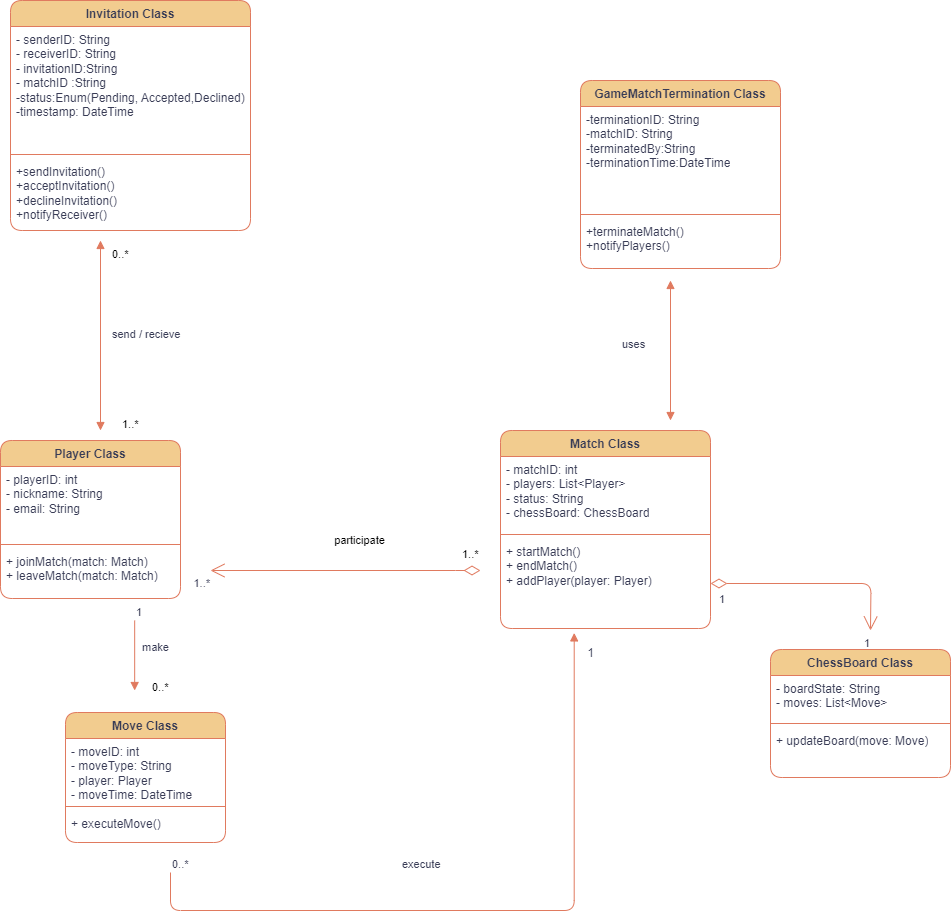

The diagram above was exported from draw.io. Its source (the exported page's mxGraphModel, read from the mxfile embedded in the PNG):
<mxGraphModel dx="1750" dy="942" grid="0" gridSize="10" guides="1" tooltips="1" connect="1" arrows="1" fold="1" page="1" pageScale="1" pageWidth="1169" pageHeight="1654" background="#FFFFFF" math="0" shadow="0">
  <root>
    <mxCell id="0" />
    <mxCell id="1" parent="0" />
    <mxCell id="qt7E9PszOIerg9GkKBzP-1" value="Invitation Class" style="swimlane;fontStyle=1;align=center;verticalAlign=top;childLayout=stackLayout;horizontal=1;startSize=26;horizontalStack=0;resizeParent=1;resizeParentMax=0;resizeLast=0;collapsible=1;marginBottom=0;whiteSpace=wrap;html=1;labelBackgroundColor=none;fillColor=#F2CC8F;strokeColor=#E07A5F;fontColor=#393C56;rounded=1;" vertex="1" parent="1">
      <mxGeometry x="150" y="50" width="240" height="230" as="geometry" />
    </mxCell>
    <mxCell id="qt7E9PszOIerg9GkKBzP-2" value="- senderID: String&lt;div&gt;- receiverID: String&lt;br&gt;&lt;/div&gt;&lt;div&gt;- invitationID:String&lt;/div&gt;&lt;div&gt;- matchID :String&lt;/div&gt;&lt;div&gt;-status:Enum(Pending, Accepted,Declined)&lt;/div&gt;&lt;div&gt;-timestamp: DateTime&lt;/div&gt;" style="text;strokeColor=none;fillColor=none;align=left;verticalAlign=top;spacingLeft=4;spacingRight=4;overflow=hidden;rotatable=0;points=[[0,0.5],[1,0.5]];portConstraint=eastwest;whiteSpace=wrap;html=1;labelBackgroundColor=none;fontColor=#393C56;rounded=1;" vertex="1" parent="qt7E9PszOIerg9GkKBzP-1">
      <mxGeometry y="26" width="240" height="124" as="geometry" />
    </mxCell>
    <mxCell id="qt7E9PszOIerg9GkKBzP-3" value="" style="line;strokeWidth=1;fillColor=none;align=left;verticalAlign=middle;spacingTop=-1;spacingLeft=3;spacingRight=3;rotatable=0;labelPosition=right;points=[];portConstraint=eastwest;strokeColor=#E07A5F;labelBackgroundColor=none;fontColor=#393C56;rounded=1;" vertex="1" parent="qt7E9PszOIerg9GkKBzP-1">
      <mxGeometry y="150" width="240" height="8" as="geometry" />
    </mxCell>
    <mxCell id="qt7E9PszOIerg9GkKBzP-4" value="+sendInvitation()&lt;div&gt;+acceptInvitation()&lt;/div&gt;&lt;div&gt;+declineInvitation()&lt;/div&gt;&lt;div&gt;+notifyReceiver()&lt;/div&gt;" style="text;strokeColor=none;fillColor=none;align=left;verticalAlign=top;spacingLeft=4;spacingRight=4;overflow=hidden;rotatable=0;points=[[0,0.5],[1,0.5]];portConstraint=eastwest;whiteSpace=wrap;html=1;labelBackgroundColor=none;fontColor=#393C56;rounded=1;" vertex="1" parent="qt7E9PszOIerg9GkKBzP-1">
      <mxGeometry y="158" width="240" height="72" as="geometry" />
    </mxCell>
    <mxCell id="qt7E9PszOIerg9GkKBzP-5" value="GameMatchTermination Class" style="swimlane;fontStyle=1;align=center;verticalAlign=top;childLayout=stackLayout;horizontal=1;startSize=26;horizontalStack=0;resizeParent=1;resizeParentMax=0;resizeLast=0;collapsible=1;marginBottom=0;whiteSpace=wrap;html=1;labelBackgroundColor=none;fillColor=#F2CC8F;strokeColor=#E07A5F;fontColor=#393C56;rounded=1;" vertex="1" parent="1">
      <mxGeometry x="720" y="130" width="200" height="188" as="geometry" />
    </mxCell>
    <mxCell id="qt7E9PszOIerg9GkKBzP-6" value="-terminationID: String&lt;div&gt;-matchID: String&lt;/div&gt;&lt;div&gt;-terminatedBy:String&lt;/div&gt;&lt;div&gt;-terminationTime:DateTime&lt;/div&gt;" style="text;strokeColor=none;fillColor=none;align=left;verticalAlign=top;spacingLeft=4;spacingRight=4;overflow=hidden;rotatable=0;points=[[0,0.5],[1,0.5]];portConstraint=eastwest;whiteSpace=wrap;html=1;labelBackgroundColor=none;fontColor=#393C56;rounded=1;" vertex="1" parent="qt7E9PszOIerg9GkKBzP-5">
      <mxGeometry y="26" width="200" height="104" as="geometry" />
    </mxCell>
    <mxCell id="qt7E9PszOIerg9GkKBzP-7" value="" style="line;strokeWidth=1;fillColor=none;align=left;verticalAlign=middle;spacingTop=-1;spacingLeft=3;spacingRight=3;rotatable=0;labelPosition=right;points=[];portConstraint=eastwest;strokeColor=#E07A5F;labelBackgroundColor=none;fontColor=#393C56;rounded=1;" vertex="1" parent="qt7E9PszOIerg9GkKBzP-5">
      <mxGeometry y="130" width="200" height="8" as="geometry" />
    </mxCell>
    <mxCell id="qt7E9PszOIerg9GkKBzP-8" value="+terminateMatch()&lt;div&gt;+notifyPlayers()&lt;/div&gt;" style="text;strokeColor=none;fillColor=none;align=left;verticalAlign=top;spacingLeft=4;spacingRight=4;overflow=hidden;rotatable=0;points=[[0,0.5],[1,0.5]];portConstraint=eastwest;whiteSpace=wrap;html=1;labelBackgroundColor=none;fontColor=#393C56;rounded=1;" vertex="1" parent="qt7E9PszOIerg9GkKBzP-5">
      <mxGeometry y="138" width="200" height="50" as="geometry" />
    </mxCell>
    <mxCell id="qt7E9PszOIerg9GkKBzP-9" value="Move Class" style="swimlane;fontStyle=1;align=center;verticalAlign=top;childLayout=stackLayout;horizontal=1;startSize=26;horizontalStack=0;resizeParent=1;resizeParentMax=0;resizeLast=0;collapsible=1;marginBottom=0;whiteSpace=wrap;html=1;labelBackgroundColor=none;fillColor=#F2CC8F;strokeColor=#E07A5F;fontColor=#393C56;rounded=1;" vertex="1" parent="1">
      <mxGeometry x="205" y="762" width="160" height="130" as="geometry" />
    </mxCell>
    <mxCell id="qt7E9PszOIerg9GkKBzP-10" value="- moveID: int&lt;div&gt;- moveType: String&lt;br&gt;&lt;/div&gt;&lt;div&gt;- player: Player&lt;br&gt;&lt;/div&gt;&lt;div&gt;- moveTime: DateTime&lt;br&gt;&lt;/div&gt;" style="text;strokeColor=none;fillColor=none;align=left;verticalAlign=top;spacingLeft=4;spacingRight=4;overflow=hidden;rotatable=0;points=[[0,0.5],[1,0.5]];portConstraint=eastwest;whiteSpace=wrap;html=1;labelBackgroundColor=none;fontColor=#393C56;rounded=1;" vertex="1" parent="qt7E9PszOIerg9GkKBzP-9">
      <mxGeometry y="26" width="160" height="64" as="geometry" />
    </mxCell>
    <mxCell id="qt7E9PszOIerg9GkKBzP-11" value="" style="line;strokeWidth=1;fillColor=none;align=left;verticalAlign=middle;spacingTop=-1;spacingLeft=3;spacingRight=3;rotatable=0;labelPosition=right;points=[];portConstraint=eastwest;strokeColor=#E07A5F;labelBackgroundColor=none;fontColor=#393C56;rounded=1;" vertex="1" parent="qt7E9PszOIerg9GkKBzP-9">
      <mxGeometry y="90" width="160" height="8" as="geometry" />
    </mxCell>
    <mxCell id="qt7E9PszOIerg9GkKBzP-12" value="+ executeMove()" style="text;strokeColor=none;fillColor=none;align=left;verticalAlign=top;spacingLeft=4;spacingRight=4;overflow=hidden;rotatable=0;points=[[0,0.5],[1,0.5]];portConstraint=eastwest;whiteSpace=wrap;html=1;labelBackgroundColor=none;fontColor=#393C56;rounded=1;" vertex="1" parent="qt7E9PszOIerg9GkKBzP-9">
      <mxGeometry y="98" width="160" height="32" as="geometry" />
    </mxCell>
    <mxCell id="qt7E9PszOIerg9GkKBzP-13" value="Player Class" style="swimlane;fontStyle=1;align=center;verticalAlign=top;childLayout=stackLayout;horizontal=1;startSize=26;horizontalStack=0;resizeParent=1;resizeParentMax=0;resizeLast=0;collapsible=1;marginBottom=0;whiteSpace=wrap;html=1;labelBackgroundColor=none;fillColor=#F2CC8F;strokeColor=#E07A5F;fontColor=#393C56;rounded=1;" vertex="1" parent="1">
      <mxGeometry x="140" y="490" width="180" height="158" as="geometry" />
    </mxCell>
    <mxCell id="qt7E9PszOIerg9GkKBzP-14" value="- playerID: int&lt;div&gt;- nickname: String&lt;br&gt;&lt;/div&gt;&lt;div&gt;- email: String&lt;br&gt;&lt;/div&gt;" style="text;strokeColor=none;fillColor=none;align=left;verticalAlign=top;spacingLeft=4;spacingRight=4;overflow=hidden;rotatable=0;points=[[0,0.5],[1,0.5]];portConstraint=eastwest;whiteSpace=wrap;html=1;labelBackgroundColor=none;fontColor=#393C56;rounded=1;" vertex="1" parent="qt7E9PszOIerg9GkKBzP-13">
      <mxGeometry y="26" width="180" height="74" as="geometry" />
    </mxCell>
    <mxCell id="qt7E9PszOIerg9GkKBzP-15" value="" style="line;strokeWidth=1;fillColor=none;align=left;verticalAlign=middle;spacingTop=-1;spacingLeft=3;spacingRight=3;rotatable=0;labelPosition=right;points=[];portConstraint=eastwest;strokeColor=#E07A5F;labelBackgroundColor=none;fontColor=#393C56;rounded=1;" vertex="1" parent="qt7E9PszOIerg9GkKBzP-13">
      <mxGeometry y="100" width="180" height="8" as="geometry" />
    </mxCell>
    <mxCell id="qt7E9PszOIerg9GkKBzP-16" value="+ joinMatch(match: Match)&lt;div&gt;+ leaveMatch(match: Match)&lt;br&gt;&lt;/div&gt;" style="text;strokeColor=none;fillColor=none;align=left;verticalAlign=top;spacingLeft=4;spacingRight=4;overflow=hidden;rotatable=0;points=[[0,0.5],[1,0.5]];portConstraint=eastwest;whiteSpace=wrap;html=1;labelBackgroundColor=none;fontColor=#393C56;rounded=1;" vertex="1" parent="qt7E9PszOIerg9GkKBzP-13">
      <mxGeometry y="108" width="180" height="50" as="geometry" />
    </mxCell>
    <mxCell id="qt7E9PszOIerg9GkKBzP-17" value="Match Class" style="swimlane;fontStyle=1;align=center;verticalAlign=top;childLayout=stackLayout;horizontal=1;startSize=26;horizontalStack=0;resizeParent=1;resizeParentMax=0;resizeLast=0;collapsible=1;marginBottom=0;whiteSpace=wrap;html=1;labelBackgroundColor=none;fillColor=#F2CC8F;strokeColor=#E07A5F;fontColor=#393C56;rounded=1;" vertex="1" parent="1">
      <mxGeometry x="640" y="480" width="210" height="198" as="geometry" />
    </mxCell>
    <mxCell id="qt7E9PszOIerg9GkKBzP-18" value="- matchID: int&lt;div&gt;- players: List&amp;lt;Player&amp;gt;&lt;br&gt;&lt;/div&gt;&lt;div&gt;- status: String&lt;br&gt;&lt;/div&gt;&lt;div&gt;- chessBoard: ChessBoard&lt;br&gt;&lt;/div&gt;" style="text;strokeColor=none;fillColor=none;align=left;verticalAlign=top;spacingLeft=4;spacingRight=4;overflow=hidden;rotatable=0;points=[[0,0.5],[1,0.5]];portConstraint=eastwest;whiteSpace=wrap;html=1;labelBackgroundColor=none;fontColor=#393C56;rounded=1;" vertex="1" parent="qt7E9PszOIerg9GkKBzP-17">
      <mxGeometry y="26" width="210" height="74" as="geometry" />
    </mxCell>
    <mxCell id="qt7E9PszOIerg9GkKBzP-19" value="" style="line;strokeWidth=1;fillColor=none;align=left;verticalAlign=middle;spacingTop=-1;spacingLeft=3;spacingRight=3;rotatable=0;labelPosition=right;points=[];portConstraint=eastwest;strokeColor=#E07A5F;labelBackgroundColor=none;fontColor=#393C56;rounded=1;" vertex="1" parent="qt7E9PszOIerg9GkKBzP-17">
      <mxGeometry y="100" width="210" height="8" as="geometry" />
    </mxCell>
    <mxCell id="qt7E9PszOIerg9GkKBzP-20" value="+ startMatch()&lt;div&gt;+ endMatch()&lt;br&gt;&lt;/div&gt;&lt;div&gt;+ addPlayer(player: Player)&lt;br&gt;&lt;/div&gt;" style="text;strokeColor=none;fillColor=none;align=left;verticalAlign=top;spacingLeft=4;spacingRight=4;overflow=hidden;rotatable=0;points=[[0,0.5],[1,0.5]];portConstraint=eastwest;whiteSpace=wrap;html=1;labelBackgroundColor=none;fontColor=#393C56;rounded=1;" vertex="1" parent="qt7E9PszOIerg9GkKBzP-17">
      <mxGeometry y="108" width="210" height="90" as="geometry" />
    </mxCell>
    <mxCell id="qt7E9PszOIerg9GkKBzP-21" value="ChessBoard Class" style="swimlane;fontStyle=1;align=center;verticalAlign=top;childLayout=stackLayout;horizontal=1;startSize=26;horizontalStack=0;resizeParent=1;resizeParentMax=0;resizeLast=0;collapsible=1;marginBottom=0;whiteSpace=wrap;html=1;labelBackgroundColor=none;fillColor=#F2CC8F;strokeColor=#E07A5F;fontColor=#393C56;rounded=1;" vertex="1" parent="1">
      <mxGeometry x="910" y="699" width="180" height="128" as="geometry" />
    </mxCell>
    <mxCell id="qt7E9PszOIerg9GkKBzP-22" value="- boardState: String&lt;div&gt;- moves: List&amp;lt;Move&amp;gt;&lt;br&gt;&lt;/div&gt;" style="text;strokeColor=none;fillColor=none;align=left;verticalAlign=top;spacingLeft=4;spacingRight=4;overflow=hidden;rotatable=0;points=[[0,0.5],[1,0.5]];portConstraint=eastwest;whiteSpace=wrap;html=1;labelBackgroundColor=none;fontColor=#393C56;rounded=1;" vertex="1" parent="qt7E9PszOIerg9GkKBzP-21">
      <mxGeometry y="26" width="180" height="44" as="geometry" />
    </mxCell>
    <mxCell id="qt7E9PszOIerg9GkKBzP-23" value="" style="line;strokeWidth=1;fillColor=none;align=left;verticalAlign=middle;spacingTop=-1;spacingLeft=3;spacingRight=3;rotatable=0;labelPosition=right;points=[];portConstraint=eastwest;strokeColor=#E07A5F;labelBackgroundColor=none;fontColor=#393C56;rounded=1;" vertex="1" parent="qt7E9PszOIerg9GkKBzP-21">
      <mxGeometry y="70" width="180" height="8" as="geometry" />
    </mxCell>
    <mxCell id="qt7E9PszOIerg9GkKBzP-24" value="+ updateBoard(move: Move)" style="text;strokeColor=none;fillColor=none;align=left;verticalAlign=top;spacingLeft=4;spacingRight=4;overflow=hidden;rotatable=0;points=[[0,0.5],[1,0.5]];portConstraint=eastwest;whiteSpace=wrap;html=1;labelBackgroundColor=none;fontColor=#393C56;rounded=1;" vertex="1" parent="qt7E9PszOIerg9GkKBzP-21">
      <mxGeometry y="78" width="180" height="50" as="geometry" />
    </mxCell>
    <mxCell id="qt7E9PszOIerg9GkKBzP-43" value="" style="endArrow=block;startArrow=block;endFill=1;startFill=1;html=1;rounded=1;labelBackgroundColor=none;strokeColor=#E07A5F;fontColor=default;" edge="1" parent="1">
      <mxGeometry width="160" relative="1" as="geometry">
        <mxPoint x="810" y="330" as="sourcePoint" />
        <mxPoint x="810" y="470" as="targetPoint" />
      </mxGeometry>
    </mxCell>
    <mxCell id="qt7E9PszOIerg9GkKBzP-44" value="&lt;div style=&quot;text-align: center;&quot;&gt;&lt;span style=&quot;font-size: 11px; text-wrap: nowrap; background-color: rgb(255, 255, 255);&quot;&gt;uses&lt;/span&gt;&lt;/div&gt;" style="text;whiteSpace=wrap;html=1;labelBackgroundColor=none;fontColor=#393C56;rounded=1;" vertex="1" parent="1">
      <mxGeometry x="760" y="380" width="100" height="40" as="geometry" />
    </mxCell>
    <mxCell id="qt7E9PszOIerg9GkKBzP-53" value="" style="endArrow=open;html=1;endSize=12;startArrow=diamondThin;startSize=14;startFill=0;edgeStyle=orthogonalEdgeStyle;rounded=1;exitX=1;exitY=0.5;exitDx=0;exitDy=0;labelBackgroundColor=none;strokeColor=#E07A5F;fontColor=default;" edge="1" parent="1" source="qt7E9PszOIerg9GkKBzP-20">
      <mxGeometry x="-0.1667" relative="1" as="geometry">
        <mxPoint x="760" y="701" as="sourcePoint" />
        <mxPoint x="1010" y="680" as="targetPoint" />
        <mxPoint as="offset" />
      </mxGeometry>
    </mxCell>
    <mxCell id="qt7E9PszOIerg9GkKBzP-54" value="1" style="edgeLabel;resizable=0;html=1;align=left;verticalAlign=top;labelBackgroundColor=none;fontColor=#393C56;rounded=1;" connectable="0" vertex="1" parent="qt7E9PszOIerg9GkKBzP-53">
      <mxGeometry x="-1" relative="1" as="geometry">
        <mxPoint x="7" y="3" as="offset" />
      </mxGeometry>
    </mxCell>
    <mxCell id="qt7E9PszOIerg9GkKBzP-55" value="1" style="edgeLabel;resizable=0;html=1;align=right;verticalAlign=top;labelBackgroundColor=none;fontColor=#393C56;rounded=1;" connectable="0" vertex="1" parent="qt7E9PszOIerg9GkKBzP-53">
      <mxGeometry x="1" relative="1" as="geometry" />
    </mxCell>
    <mxCell id="qt7E9PszOIerg9GkKBzP-56" value="participate" style="endArrow=open;html=1;endSize=12;startArrow=diamondThin;startSize=14;startFill=0;edgeStyle=orthogonalEdgeStyle;rounded=1;labelBackgroundColor=none;strokeColor=#E07A5F;fontColor=default;" edge="1" parent="1">
      <mxGeometry x="-0.1034" y="-30" relative="1" as="geometry">
        <mxPoint x="620" y="620" as="sourcePoint" />
        <mxPoint x="350" y="620" as="targetPoint" />
        <Array as="points">
          <mxPoint x="605" y="620" />
        </Array>
        <mxPoint as="offset" />
      </mxGeometry>
    </mxCell>
    <mxCell id="qt7E9PszOIerg9GkKBzP-58" value="1..*" style="edgeLabel;resizable=0;html=1;align=right;verticalAlign=top;labelBackgroundColor=none;fontColor=#393C56;rounded=1;" connectable="0" vertex="1" parent="qt7E9PszOIerg9GkKBzP-56">
      <mxGeometry x="1" relative="1" as="geometry" />
    </mxCell>
    <mxCell id="qt7E9PszOIerg9GkKBzP-59" value="&lt;span style=&quot;color: rgb(0, 0, 0); font-family: Helvetica; font-size: 11px; font-style: normal; font-variant-ligatures: normal; font-variant-caps: normal; font-weight: 400; letter-spacing: normal; orphans: 2; text-align: right; text-indent: 0px; text-transform: none; widows: 2; word-spacing: 0px; -webkit-text-stroke-width: 0px; white-space: nowrap; background-color: rgb(255, 255, 255); text-decoration-thickness: initial; text-decoration-style: initial; text-decoration-color: initial; display: inline !important; float: none;&quot;&gt;1..*&lt;/span&gt;" style="text;whiteSpace=wrap;html=1;labelBackgroundColor=none;fontColor=#393C56;rounded=1;" vertex="1" parent="1">
      <mxGeometry x="600" y="590" width="50" height="40" as="geometry" />
    </mxCell>
    <mxCell id="qt7E9PszOIerg9GkKBzP-60" value="" style="endArrow=block;startArrow=block;endFill=1;startFill=1;html=1;rounded=1;labelBackgroundColor=none;strokeColor=#E07A5F;fontColor=default;" edge="1" parent="1">
      <mxGeometry width="160" relative="1" as="geometry">
        <mxPoint x="240" y="290" as="sourcePoint" />
        <mxPoint x="240" y="480" as="targetPoint" />
      </mxGeometry>
    </mxCell>
    <mxCell id="qt7E9PszOIerg9GkKBzP-61" value="&lt;span style=&quot;color: rgb(0, 0, 0); font-family: Helvetica; font-size: 11px; font-style: normal; font-variant-ligatures: normal; font-variant-caps: normal; font-weight: 400; letter-spacing: normal; orphans: 2; text-align: right; text-indent: 0px; text-transform: none; widows: 2; word-spacing: 0px; -webkit-text-stroke-width: 0px; white-space: nowrap; background-color: rgb(255, 255, 255); text-decoration-thickness: initial; text-decoration-style: initial; text-decoration-color: initial; display: inline !important; float: none;&quot;&gt;0..*&lt;/span&gt;" style="text;whiteSpace=wrap;html=1;labelBackgroundColor=none;fontColor=#393C56;rounded=1;" vertex="1" parent="1">
      <mxGeometry x="250" y="290" width="50" height="40" as="geometry" />
    </mxCell>
    <mxCell id="qt7E9PszOIerg9GkKBzP-62" value="&lt;span style=&quot;color: rgb(0, 0, 0); font-family: Helvetica; font-size: 11px; font-style: normal; font-variant-ligatures: normal; font-variant-caps: normal; font-weight: 400; letter-spacing: normal; orphans: 2; text-align: right; text-indent: 0px; text-transform: none; widows: 2; word-spacing: 0px; -webkit-text-stroke-width: 0px; white-space: nowrap; background-color: rgb(255, 255, 255); text-decoration-thickness: initial; text-decoration-style: initial; text-decoration-color: initial; display: inline !important; float: none;&quot;&gt;1..*&lt;/span&gt;" style="text;whiteSpace=wrap;html=1;labelBackgroundColor=none;fontColor=#393C56;rounded=1;" vertex="1" parent="1">
      <mxGeometry x="260" y="460" width="50" height="40" as="geometry" />
    </mxCell>
    <mxCell id="qt7E9PszOIerg9GkKBzP-63" value="&lt;div style=&quot;text-align: center;&quot;&gt;&lt;span style=&quot;font-size: 11px; text-wrap: nowrap; background-color: rgb(255, 255, 255);&quot;&gt;send / recieve&lt;/span&gt;&lt;/div&gt;" style="text;whiteSpace=wrap;html=1;labelBackgroundColor=none;fontColor=#393C56;rounded=1;" vertex="1" parent="1">
      <mxGeometry x="250" y="370" width="100" height="40" as="geometry" />
    </mxCell>
    <mxCell id="qt7E9PszOIerg9GkKBzP-67" value="" style="endArrow=block;endFill=1;html=1;edgeStyle=orthogonalEdgeStyle;align=left;verticalAlign=top;rounded=1;labelBackgroundColor=none;strokeColor=#E07A5F;fontColor=default;" edge="1" parent="1">
      <mxGeometry x="0.1429" y="10" relative="1" as="geometry">
        <mxPoint x="274.17" y="670" as="sourcePoint" />
        <mxPoint x="274.17" y="740" as="targetPoint" />
        <mxPoint as="offset" />
      </mxGeometry>
    </mxCell>
    <mxCell id="qt7E9PszOIerg9GkKBzP-68" value="1" style="edgeLabel;resizable=0;html=1;align=left;verticalAlign=bottom;labelBackgroundColor=none;fontColor=#393C56;rounded=1;" connectable="0" vertex="1" parent="qt7E9PszOIerg9GkKBzP-67">
      <mxGeometry x="-1" relative="1" as="geometry" />
    </mxCell>
    <mxCell id="qt7E9PszOIerg9GkKBzP-69" value="&lt;div style=&quot;text-align: center;&quot;&gt;&lt;span style=&quot;font-size: 11px; text-wrap: nowrap; background-color: rgb(255, 255, 255);&quot;&gt;make&lt;/span&gt;&lt;/div&gt;" style="text;whiteSpace=wrap;html=1;labelBackgroundColor=none;fontColor=#393C56;rounded=1;" vertex="1" parent="1">
      <mxGeometry x="280" y="683" width="100" height="40" as="geometry" />
    </mxCell>
    <mxCell id="qt7E9PszOIerg9GkKBzP-70" value="&lt;span style=&quot;color: rgb(0, 0, 0); font-family: Helvetica; font-size: 11px; font-style: normal; font-variant-ligatures: normal; font-variant-caps: normal; font-weight: 400; letter-spacing: normal; orphans: 2; text-align: right; text-indent: 0px; text-transform: none; widows: 2; word-spacing: 0px; -webkit-text-stroke-width: 0px; white-space: nowrap; background-color: rgb(255, 255, 255); text-decoration-thickness: initial; text-decoration-style: initial; text-decoration-color: initial; display: inline !important; float: none;&quot;&gt;0..*&lt;/span&gt;" style="text;whiteSpace=wrap;html=1;labelBackgroundColor=none;fontColor=#393C56;rounded=1;" vertex="1" parent="1">
      <mxGeometry x="290" y="723" width="50" height="40" as="geometry" />
    </mxCell>
    <mxCell id="qt7E9PszOIerg9GkKBzP-75" value="" style="endArrow=block;endFill=1;html=1;edgeStyle=orthogonalEdgeStyle;align=left;verticalAlign=top;rounded=1;entryX=0.351;entryY=1.049;entryDx=0;entryDy=0;entryPerimeter=0;labelBackgroundColor=none;strokeColor=#E07A5F;fontColor=default;" edge="1" parent="1" target="qt7E9PszOIerg9GkKBzP-20">
      <mxGeometry x="0.1429" y="10" relative="1" as="geometry">
        <mxPoint x="310" y="922" as="sourcePoint" />
        <mxPoint x="718.69" y="760.8400000000001" as="targetPoint" />
        <mxPoint as="offset" />
        <Array as="points">
          <mxPoint x="310" y="960" />
          <mxPoint x="714" y="960" />
        </Array>
      </mxGeometry>
    </mxCell>
    <mxCell id="qt7E9PszOIerg9GkKBzP-76" value="0..*" style="edgeLabel;resizable=0;html=1;align=left;verticalAlign=bottom;labelBackgroundColor=none;fontColor=#393C56;rounded=1;" connectable="0" vertex="1" parent="qt7E9PszOIerg9GkKBzP-75">
      <mxGeometry x="-1" relative="1" as="geometry" />
    </mxCell>
    <mxCell id="qt7E9PszOIerg9GkKBzP-80" value="&lt;div style=&quot;text-align: center;&quot;&gt;&lt;span style=&quot;font-size: 11px; text-wrap: nowrap; background-color: rgb(255, 255, 255);&quot;&gt;execute&lt;/span&gt;&lt;/div&gt;" style="text;whiteSpace=wrap;html=1;labelBackgroundColor=none;fontColor=#393C56;rounded=1;" vertex="1" parent="1">
      <mxGeometry x="540" y="900" width="100" height="40" as="geometry" />
    </mxCell>
    <mxCell id="qt7E9PszOIerg9GkKBzP-86" value="&lt;div style=&quot;text-align: center;&quot;&gt;&lt;br&gt;&lt;/div&gt;" style="text;whiteSpace=wrap;html=1;labelBackgroundColor=none;fontColor=#393C56;rounded=1;" vertex="1" parent="1">
      <mxGeometry x="200" y="700" width="100" height="40" as="geometry" />
    </mxCell>
    <mxCell id="qt7E9PszOIerg9GkKBzP-88" value="1" style="text;html=1;align=center;verticalAlign=middle;resizable=0;points=[];autosize=1;strokeColor=none;fillColor=none;labelBackgroundColor=none;fontColor=#393C56;rounded=1;" vertex="1" parent="1">
      <mxGeometry x="715" y="688" width="30" height="30" as="geometry" />
    </mxCell>
  </root>
</mxGraphModel>